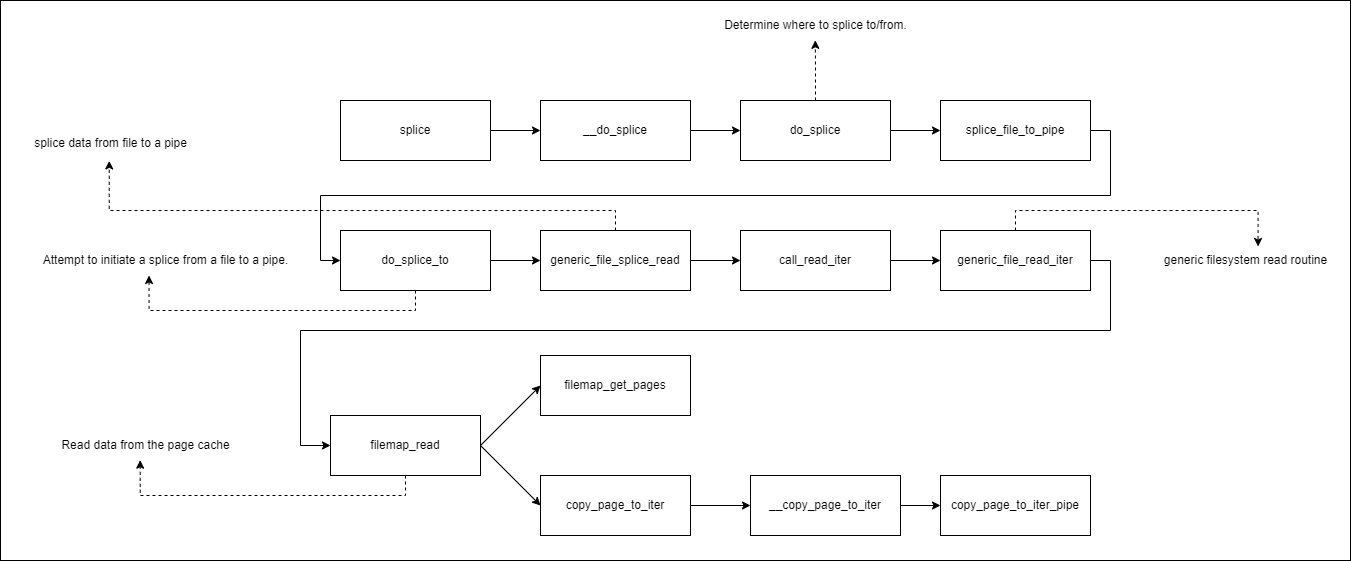

The diagram above was exported from draw.io. Its source (the exported page's mxGraphModel, read from the mxfile embedded in the PNG):
<mxGraphModel dx="2670" dy="796" grid="1" gridSize="10" guides="1" tooltips="1" connect="1" arrows="1" fold="1" page="1" pageScale="1" pageWidth="827" pageHeight="1169" math="0" shadow="0">
  <root>
    <mxCell id="0" />
    <mxCell id="1" parent="0" />
    <mxCell id="wqIoeneXlofDxoKul5er-1" value="" style="rounded=0;whiteSpace=wrap;html=1;" vertex="1" parent="1">
      <mxGeometry x="-100" y="50" width="1350" height="560" as="geometry" />
    </mxCell>
    <mxCell id="hZhNsqds2oioB_4551Iy-12" style="edgeStyle=orthogonalEdgeStyle;rounded=0;orthogonalLoop=1;jettySize=auto;html=1;exitX=1;exitY=0.5;exitDx=0;exitDy=0;entryX=0;entryY=0.5;entryDx=0;entryDy=0;" parent="1" source="hZhNsqds2oioB_4551Iy-4" target="hZhNsqds2oioB_4551Iy-6" edge="1">
      <mxGeometry relative="1" as="geometry" />
    </mxCell>
    <mxCell id="hZhNsqds2oioB_4551Iy-4" value="splice" style="rounded=0;whiteSpace=wrap;html=1;" parent="1" vertex="1">
      <mxGeometry x="240" y="150" width="150" height="60" as="geometry" />
    </mxCell>
    <mxCell id="hZhNsqds2oioB_4551Iy-13" style="edgeStyle=orthogonalEdgeStyle;rounded=0;orthogonalLoop=1;jettySize=auto;html=1;exitX=1;exitY=0.5;exitDx=0;exitDy=0;entryX=0;entryY=0.5;entryDx=0;entryDy=0;" parent="1" source="hZhNsqds2oioB_4551Iy-6" target="hZhNsqds2oioB_4551Iy-8" edge="1">
      <mxGeometry relative="1" as="geometry" />
    </mxCell>
    <mxCell id="hZhNsqds2oioB_4551Iy-6" value="__do_splice" style="rounded=0;whiteSpace=wrap;html=1;" parent="1" vertex="1">
      <mxGeometry x="440" y="150" width="150" height="60" as="geometry" />
    </mxCell>
    <mxCell id="hZhNsqds2oioB_4551Iy-14" style="edgeStyle=orthogonalEdgeStyle;rounded=0;orthogonalLoop=1;jettySize=auto;html=1;exitX=1;exitY=0.5;exitDx=0;exitDy=0;entryX=0;entryY=0.5;entryDx=0;entryDy=0;" parent="1" source="hZhNsqds2oioB_4551Iy-8" target="hZhNsqds2oioB_4551Iy-10" edge="1">
      <mxGeometry relative="1" as="geometry" />
    </mxCell>
    <mxCell id="hZhNsqds2oioB_4551Iy-8" value="do_splice" style="rounded=0;whiteSpace=wrap;html=1;" parent="1" vertex="1">
      <mxGeometry x="640" y="150" width="150" height="60" as="geometry" />
    </mxCell>
    <mxCell id="hZhNsqds2oioB_4551Iy-15" style="edgeStyle=orthogonalEdgeStyle;rounded=0;orthogonalLoop=1;jettySize=auto;html=1;exitX=1;exitY=0.5;exitDx=0;exitDy=0;entryX=0;entryY=0.5;entryDx=0;entryDy=0;" parent="1" source="hZhNsqds2oioB_4551Iy-10" target="hZhNsqds2oioB_4551Iy-11" edge="1">
      <mxGeometry relative="1" as="geometry" />
    </mxCell>
    <mxCell id="hZhNsqds2oioB_4551Iy-10" value="splice_file_to_pipe" style="rounded=0;whiteSpace=wrap;html=1;" parent="1" vertex="1">
      <mxGeometry x="840" y="150" width="150" height="60" as="geometry" />
    </mxCell>
    <mxCell id="hZhNsqds2oioB_4551Iy-17" style="edgeStyle=orthogonalEdgeStyle;rounded=0;orthogonalLoop=1;jettySize=auto;html=1;exitX=1;exitY=0.5;exitDx=0;exitDy=0;entryX=0;entryY=0.5;entryDx=0;entryDy=0;" parent="1" source="hZhNsqds2oioB_4551Iy-11" target="hZhNsqds2oioB_4551Iy-16" edge="1">
      <mxGeometry relative="1" as="geometry" />
    </mxCell>
    <mxCell id="hZhNsqds2oioB_4551Iy-11" value="do_splice_to" style="rounded=0;whiteSpace=wrap;html=1;" parent="1" vertex="1">
      <mxGeometry x="240" y="280" width="150" height="60" as="geometry" />
    </mxCell>
    <mxCell id="hZhNsqds2oioB_4551Iy-19" style="edgeStyle=orthogonalEdgeStyle;rounded=0;orthogonalLoop=1;jettySize=auto;html=1;exitX=1;exitY=0.5;exitDx=0;exitDy=0;entryX=0;entryY=0.5;entryDx=0;entryDy=0;" parent="1" source="hZhNsqds2oioB_4551Iy-16" target="hZhNsqds2oioB_4551Iy-18" edge="1">
      <mxGeometry relative="1" as="geometry" />
    </mxCell>
    <mxCell id="hZhNsqds2oioB_4551Iy-16" value="generic_file_splice_read" style="rounded=0;whiteSpace=wrap;html=1;" parent="1" vertex="1">
      <mxGeometry x="440" y="280" width="150" height="60" as="geometry" />
    </mxCell>
    <mxCell id="hZhNsqds2oioB_4551Iy-21" style="edgeStyle=orthogonalEdgeStyle;rounded=0;orthogonalLoop=1;jettySize=auto;html=1;exitX=1;exitY=0.5;exitDx=0;exitDy=0;entryX=0;entryY=0.5;entryDx=0;entryDy=0;" parent="1" source="hZhNsqds2oioB_4551Iy-18" target="hZhNsqds2oioB_4551Iy-20" edge="1">
      <mxGeometry relative="1" as="geometry" />
    </mxCell>
    <mxCell id="hZhNsqds2oioB_4551Iy-18" value="call_read_iter" style="rounded=0;whiteSpace=wrap;html=1;" parent="1" vertex="1">
      <mxGeometry x="640" y="280" width="150" height="60" as="geometry" />
    </mxCell>
    <mxCell id="hZhNsqds2oioB_4551Iy-23" style="edgeStyle=orthogonalEdgeStyle;rounded=0;orthogonalLoop=1;jettySize=auto;html=1;exitX=1;exitY=0.5;exitDx=0;exitDy=0;entryX=0;entryY=0.5;entryDx=0;entryDy=0;" parent="1" source="hZhNsqds2oioB_4551Iy-20" target="hZhNsqds2oioB_4551Iy-22" edge="1">
      <mxGeometry relative="1" as="geometry">
        <Array as="points">
          <mxPoint x="1010" y="310" />
          <mxPoint x="1010" y="380" />
          <mxPoint x="200" y="380" />
          <mxPoint x="200" y="495" />
        </Array>
      </mxGeometry>
    </mxCell>
    <mxCell id="hZhNsqds2oioB_4551Iy-20" value="generic_file_read_iter" style="rounded=0;whiteSpace=wrap;html=1;" parent="1" vertex="1">
      <mxGeometry x="840" y="280" width="150" height="60" as="geometry" />
    </mxCell>
    <mxCell id="hZhNsqds2oioB_4551Iy-26" style="rounded=0;orthogonalLoop=1;jettySize=auto;html=1;exitX=1;exitY=0.5;exitDx=0;exitDy=0;entryX=0;entryY=0.5;entryDx=0;entryDy=0;" parent="1" source="hZhNsqds2oioB_4551Iy-22" target="hZhNsqds2oioB_4551Iy-24" edge="1">
      <mxGeometry relative="1" as="geometry" />
    </mxCell>
    <mxCell id="hZhNsqds2oioB_4551Iy-27" style="rounded=0;orthogonalLoop=1;jettySize=auto;html=1;exitX=1;exitY=0.5;exitDx=0;exitDy=0;entryX=0;entryY=0.5;entryDx=0;entryDy=0;" parent="1" source="hZhNsqds2oioB_4551Iy-22" target="hZhNsqds2oioB_4551Iy-25" edge="1">
      <mxGeometry relative="1" as="geometry" />
    </mxCell>
    <mxCell id="hZhNsqds2oioB_4551Iy-22" value="filemap_read" style="rounded=0;whiteSpace=wrap;html=1;" parent="1" vertex="1">
      <mxGeometry x="230" y="465" width="150" height="60" as="geometry" />
    </mxCell>
    <mxCell id="hZhNsqds2oioB_4551Iy-24" value="filemap_get_pages" style="rounded=0;whiteSpace=wrap;html=1;" parent="1" vertex="1">
      <mxGeometry x="440" y="405" width="150" height="60" as="geometry" />
    </mxCell>
    <mxCell id="hZhNsqds2oioB_4551Iy-29" style="edgeStyle=orthogonalEdgeStyle;rounded=0;orthogonalLoop=1;jettySize=auto;html=1;exitX=1;exitY=0.5;exitDx=0;exitDy=0;entryX=0;entryY=0.5;entryDx=0;entryDy=0;" parent="1" source="hZhNsqds2oioB_4551Iy-25" target="hZhNsqds2oioB_4551Iy-28" edge="1">
      <mxGeometry relative="1" as="geometry" />
    </mxCell>
    <mxCell id="hZhNsqds2oioB_4551Iy-25" value="copy_page_to_iter" style="rounded=0;whiteSpace=wrap;html=1;" parent="1" vertex="1">
      <mxGeometry x="440" y="525" width="150" height="60" as="geometry" />
    </mxCell>
    <mxCell id="hZhNsqds2oioB_4551Iy-31" style="edgeStyle=orthogonalEdgeStyle;rounded=0;orthogonalLoop=1;jettySize=auto;html=1;exitX=1;exitY=0.5;exitDx=0;exitDy=0;" parent="1" source="hZhNsqds2oioB_4551Iy-28" target="hZhNsqds2oioB_4551Iy-30" edge="1">
      <mxGeometry relative="1" as="geometry" />
    </mxCell>
    <mxCell id="hZhNsqds2oioB_4551Iy-28" value="__copy_page_to_iter" style="rounded=0;whiteSpace=wrap;html=1;" parent="1" vertex="1">
      <mxGeometry x="650" y="525" width="150" height="60" as="geometry" />
    </mxCell>
    <mxCell id="hZhNsqds2oioB_4551Iy-30" value="copy_page_to_iter_pipe" style="rounded=0;whiteSpace=wrap;html=1;" parent="1" vertex="1">
      <mxGeometry x="840" y="525" width="150" height="60" as="geometry" />
    </mxCell>
    <mxCell id="hZhNsqds2oioB_4551Iy-34" value="Determine where to splice to/from." style="text;html=1;align=center;verticalAlign=middle;resizable=0;points=[];autosize=1;strokeColor=none;fillColor=none;" parent="1" vertex="1">
      <mxGeometry x="610" y="60" width="210" height="30" as="geometry" />
    </mxCell>
    <mxCell id="hZhNsqds2oioB_4551Iy-37" style="edgeStyle=orthogonalEdgeStyle;rounded=0;orthogonalLoop=1;jettySize=auto;html=1;exitX=0.5;exitY=0;exitDx=0;exitDy=0;entryX=0.499;entryY=0.993;entryDx=0;entryDy=0;entryPerimeter=0;dashed=1;" parent="1" source="hZhNsqds2oioB_4551Iy-8" target="hZhNsqds2oioB_4551Iy-34" edge="1">
      <mxGeometry relative="1" as="geometry" />
    </mxCell>
    <mxCell id="hZhNsqds2oioB_4551Iy-38" value="Attempt to initiate a splice from a file to a pipe." style="text;html=1;align=center;verticalAlign=middle;resizable=0;points=[];autosize=1;strokeColor=none;fillColor=none;" parent="1" vertex="1">
      <mxGeometry x="-70" y="295" width="270" height="30" as="geometry" />
    </mxCell>
    <mxCell id="hZhNsqds2oioB_4551Iy-39" style="edgeStyle=orthogonalEdgeStyle;rounded=0;orthogonalLoop=1;jettySize=auto;html=1;exitX=0.5;exitY=1;exitDx=0;exitDy=0;entryX=0.439;entryY=1;entryDx=0;entryDy=0;entryPerimeter=0;dashed=1;" parent="1" source="hZhNsqds2oioB_4551Iy-11" target="hZhNsqds2oioB_4551Iy-38" edge="1">
      <mxGeometry relative="1" as="geometry" />
    </mxCell>
    <mxCell id="hZhNsqds2oioB_4551Iy-40" value="splice data from file to a pipe" style="text;html=1;align=center;verticalAlign=middle;resizable=0;points=[];autosize=1;strokeColor=none;fillColor=none;" parent="1" vertex="1">
      <mxGeometry x="-80" y="178" width="180" height="30" as="geometry" />
    </mxCell>
    <mxCell id="hZhNsqds2oioB_4551Iy-41" style="edgeStyle=orthogonalEdgeStyle;rounded=0;orthogonalLoop=1;jettySize=auto;html=1;exitX=0.5;exitY=0;exitDx=0;exitDy=0;entryX=0.493;entryY=1.08;entryDx=0;entryDy=0;entryPerimeter=0;dashed=1;" parent="1" source="hZhNsqds2oioB_4551Iy-16" target="hZhNsqds2oioB_4551Iy-40" edge="1">
      <mxGeometry relative="1" as="geometry">
        <Array as="points">
          <mxPoint x="515" y="260" />
          <mxPoint x="9" y="260" />
        </Array>
      </mxGeometry>
    </mxCell>
    <mxCell id="hZhNsqds2oioB_4551Iy-42" value="generic filesystem read routine" style="text;html=1;align=center;verticalAlign=middle;resizable=0;points=[];autosize=1;strokeColor=none;fillColor=none;" parent="1" vertex="1">
      <mxGeometry x="1050" y="295" width="190" height="30" as="geometry" />
    </mxCell>
    <mxCell id="hZhNsqds2oioB_4551Iy-46" style="edgeStyle=orthogonalEdgeStyle;rounded=0;orthogonalLoop=1;jettySize=auto;html=1;exitX=0.5;exitY=0;exitDx=0;exitDy=0;entryX=0.566;entryY=0.033;entryDx=0;entryDy=0;entryPerimeter=0;dashed=1;" parent="1" source="hZhNsqds2oioB_4551Iy-20" target="hZhNsqds2oioB_4551Iy-42" edge="1">
      <mxGeometry relative="1" as="geometry" />
    </mxCell>
    <mxCell id="hZhNsqds2oioB_4551Iy-47" value="Read data from the page cache" style="text;html=1;align=center;verticalAlign=middle;resizable=0;points=[];autosize=1;strokeColor=none;fillColor=none;" parent="1" vertex="1">
      <mxGeometry x="-50" y="480" width="190" height="30" as="geometry" />
    </mxCell>
    <mxCell id="hZhNsqds2oioB_4551Iy-48" style="edgeStyle=orthogonalEdgeStyle;rounded=0;orthogonalLoop=1;jettySize=auto;html=1;exitX=0.5;exitY=1;exitDx=0;exitDy=0;entryX=0.472;entryY=0.99;entryDx=0;entryDy=0;entryPerimeter=0;dashed=1;" parent="1" source="hZhNsqds2oioB_4551Iy-22" target="hZhNsqds2oioB_4551Iy-47" edge="1">
      <mxGeometry relative="1" as="geometry" />
    </mxCell>
  </root>
</mxGraphModel>